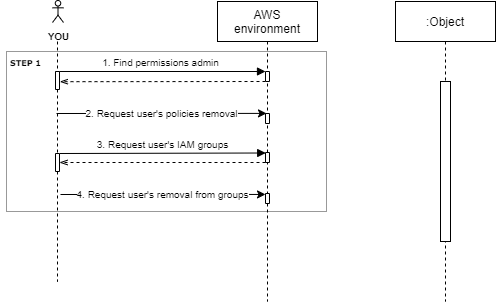

The diagram above was exported from draw.io. Its source (the exported page's mxGraphModel, read from the mxfile embedded in the PNG):
<mxGraphModel dx="865" dy="463" grid="1" gridSize="10" guides="1" tooltips="1" connect="1" arrows="1" fold="1" page="1" pageScale="1" pageWidth="850" pageHeight="1100" math="0" shadow="0">
  <root>
    <mxCell id="0" />
    <mxCell id="1" parent="0" />
    <mxCell id="8giyFyMuW9Fcqd4FAZrG-9" value="&lt;p&gt;&lt;br&gt;&lt;/p&gt;" style="rounded=0;whiteSpace=wrap;html=1;align=left;fillColor=none;strokeColor=#999999;" parent="1" vertex="1">
      <mxGeometry x="10" y="130" width="320" height="160" as="geometry" />
    </mxCell>
    <mxCell id="3nuBFxr9cyL0pnOWT2aG-1" value="AWS&#10;environment" style="shape=umlLifeline;perimeter=lifelinePerimeter;container=1;collapsible=0;recursiveResize=0;rounded=0;shadow=0;strokeWidth=1;" parent="1" vertex="1">
      <mxGeometry x="221" y="80" width="100" height="300" as="geometry" />
    </mxCell>
    <mxCell id="MT4dEm66JSw5VwCvm64V-28" value="" style="rounded=0;whiteSpace=wrap;html=1;direction=south;strokeWidth=1;" parent="3nuBFxr9cyL0pnOWT2aG-1" vertex="1">
      <mxGeometry x="48" y="112" width="4" height="10" as="geometry" />
    </mxCell>
    <mxCell id="sZFW8XOIWTJtM9p7Jh9p-1" value="" style="rounded=0;whiteSpace=wrap;html=1;direction=south;strokeWidth=1;" vertex="1" parent="3nuBFxr9cyL0pnOWT2aG-1">
      <mxGeometry x="48" y="151" width="4" height="10" as="geometry" />
    </mxCell>
    <mxCell id="sZFW8XOIWTJtM9p7Jh9p-5" value="" style="rounded=0;whiteSpace=wrap;html=1;direction=south;strokeWidth=1;" vertex="1" parent="3nuBFxr9cyL0pnOWT2aG-1">
      <mxGeometry x="48" y="192" width="4" height="10" as="geometry" />
    </mxCell>
    <mxCell id="3nuBFxr9cyL0pnOWT2aG-5" value=":Object" style="shape=umlLifeline;perimeter=lifelinePerimeter;container=1;collapsible=0;recursiveResize=0;rounded=0;shadow=0;strokeWidth=1;" parent="1" vertex="1">
      <mxGeometry x="399" y="80" width="100" height="300" as="geometry" />
    </mxCell>
    <mxCell id="3nuBFxr9cyL0pnOWT2aG-6" value="" style="points=[];perimeter=orthogonalPerimeter;rounded=0;shadow=0;strokeWidth=1;" parent="3nuBFxr9cyL0pnOWT2aG-5" vertex="1">
      <mxGeometry x="45" y="80" width="10" height="160" as="geometry" />
    </mxCell>
    <mxCell id="8giyFyMuW9Fcqd4FAZrG-10" value="&lt;b&gt;&lt;font style=&quot;font-size: 8px&quot; face=&quot;Verdana&quot;&gt;STEP 1&lt;/font&gt;&lt;/b&gt;" style="text;html=1;align=center;verticalAlign=middle;resizable=0;points=[];autosize=1;" parent="1" vertex="1">
      <mxGeometry x="4" y="130" width="50" height="20" as="geometry" />
    </mxCell>
    <mxCell id="MT4dEm66JSw5VwCvm64V-9" value="&lt;font style=&quot;font-size: 10px&quot;&gt;4. Request user's removal from groups&lt;/font&gt;" style="endArrow=classic;html=1;shadow=0;fontFamily=Helvetica;fontSize=11;fontColor=#000000;align=center;startSize=8;strokeColor=#000000;strokeWidth=1;" parent="1" edge="1">
      <mxGeometry relative="1" as="geometry">
        <mxPoint x="64" y="273" as="sourcePoint" />
        <mxPoint x="269" y="272.95180722891564" as="targetPoint" />
      </mxGeometry>
    </mxCell>
    <mxCell id="MT4dEm66JSw5VwCvm64V-18" value="&lt;font style=&quot;font-size: 10px&quot;&gt;1. Find permissions admin&lt;/font&gt;" style="html=1;verticalAlign=bottom;endArrow=block;shadow=0;fontFamily=Helvetica;fontSize=11;fontColor=#000000;align=center;startSize=8;strokeColor=#000000;strokeWidth=1;exitX=0;exitY=0.25;exitDx=0;exitDy=0;entryX=0;entryY=1;entryDx=0;entryDy=0;" parent="1" target="MT4dEm66JSw5VwCvm64V-27" edge="1">
      <mxGeometry relative="1" as="geometry">
        <mxPoint x="59" y="150" as="sourcePoint" />
        <mxPoint x="266" y="150" as="targetPoint" />
      </mxGeometry>
    </mxCell>
    <mxCell id="MT4dEm66JSw5VwCvm64V-19" value="" style="endArrow=openThin;html=1;dashed=1;endFill=0;entryX=0.566;entryY=-0.077;entryDx=0;entryDy=0;entryPerimeter=0;" parent="1" target="sZFW8XOIWTJtM9p7Jh9p-6" edge="1">
      <mxGeometry relative="1" as="geometry">
        <mxPoint x="269" y="160" as="sourcePoint" />
        <mxPoint x="70" y="160" as="targetPoint" />
      </mxGeometry>
    </mxCell>
    <mxCell id="MT4dEm66JSw5VwCvm64V-21" value="&lt;font style=&quot;font-size: 10px&quot;&gt;2. Request user's policies removal&lt;/font&gt;" style="endArrow=classic;html=1;shadow=0;fontFamily=Helvetica;fontSize=11;fontColor=#000000;align=center;startSize=8;strokeColor=#000000;strokeWidth=1;entryX=0.49;entryY=0.373;entryDx=0;entryDy=0;entryPerimeter=0;" parent="1" target="3nuBFxr9cyL0pnOWT2aG-1" edge="1">
      <mxGeometry relative="1" as="geometry">
        <mxPoint x="60" y="192" as="sourcePoint" />
        <mxPoint x="260" y="192" as="targetPoint" />
      </mxGeometry>
    </mxCell>
    <mxCell id="MT4dEm66JSw5VwCvm64V-22" value="&lt;font style=&quot;font-size: 10px&quot;&gt;3. Request user's IAM groups&lt;/font&gt;" style="html=1;verticalAlign=bottom;endArrow=block;shadow=0;fontFamily=Helvetica;fontSize=11;fontColor=#000000;align=center;startSize=8;strokeColor=#000000;strokeWidth=1;entryX=0.482;entryY=0.495;entryDx=0;entryDy=0;entryPerimeter=0;" parent="1" edge="1">
      <mxGeometry relative="1" as="geometry">
        <mxPoint x="63" y="232" as="sourcePoint" />
        <mxPoint x="269.19999999999993" y="231.5" as="targetPoint" />
      </mxGeometry>
    </mxCell>
    <mxCell id="MT4dEm66JSw5VwCvm64V-24" value="" style="rounded=0;whiteSpace=wrap;html=1;direction=south;strokeWidth=1;" parent="1" vertex="1">
      <mxGeometry x="59" y="232" width="4" height="18" as="geometry" />
    </mxCell>
    <mxCell id="MT4dEm66JSw5VwCvm64V-26" value="" style="endArrow=none;dashed=1;html=1;" parent="1" target="MT4dEm66JSw5VwCvm64V-24" edge="1" source="sZFW8XOIWTJtM9p7Jh9p-6">
      <mxGeometry width="50" height="50" relative="1" as="geometry">
        <mxPoint x="61" y="120" as="sourcePoint" />
        <mxPoint x="61" y="380" as="targetPoint" />
      </mxGeometry>
    </mxCell>
    <mxCell id="MT4dEm66JSw5VwCvm64V-27" value="" style="rounded=0;whiteSpace=wrap;html=1;direction=south;strokeWidth=1;" parent="1" vertex="1">
      <mxGeometry x="269" y="150" width="4" height="10" as="geometry" />
    </mxCell>
    <mxCell id="sZFW8XOIWTJtM9p7Jh9p-2" value="" style="endArrow=openThin;html=1;dashed=1;endFill=0;entryX=0.5;entryY=0;entryDx=0;entryDy=0;" edge="1" parent="1">
      <mxGeometry relative="1" as="geometry">
        <mxPoint x="269" y="241" as="sourcePoint" />
        <mxPoint x="63" y="241" as="targetPoint" />
      </mxGeometry>
    </mxCell>
    <mxCell id="sZFW8XOIWTJtM9p7Jh9p-4" value="" style="endArrow=none;dashed=1;html=1;" edge="1" parent="1" source="MT4dEm66JSw5VwCvm64V-24">
      <mxGeometry width="50" height="50" relative="1" as="geometry">
        <mxPoint x="61" y="250" as="sourcePoint" />
        <mxPoint x="61" y="360.17878186103354" as="targetPoint" />
      </mxGeometry>
    </mxCell>
    <mxCell id="sZFW8XOIWTJtM9p7Jh9p-6" value="" style="rounded=0;whiteSpace=wrap;html=1;direction=south;strokeWidth=1;" vertex="1" parent="1">
      <mxGeometry x="59" y="150" width="4" height="18" as="geometry" />
    </mxCell>
    <mxCell id="sZFW8XOIWTJtM9p7Jh9p-7" value="" style="endArrow=none;dashed=1;html=1;" edge="1" parent="1" target="sZFW8XOIWTJtM9p7Jh9p-6">
      <mxGeometry width="50" height="50" relative="1" as="geometry">
        <mxPoint x="61" y="120" as="sourcePoint" />
        <mxPoint x="61" y="232" as="targetPoint" />
      </mxGeometry>
    </mxCell>
    <mxCell id="8giyFyMuW9Fcqd4FAZrG-1" value="&lt;font style=&quot;font-size: 10px&quot;&gt;&lt;b&gt;YOU&lt;/b&gt;&lt;/font&gt;" style="shape=umlActor;verticalLabelPosition=bottom;verticalAlign=top;outlineConnect=0;html=1;" parent="1" vertex="1">
      <mxGeometry x="56" y="79" width="11" height="22" as="geometry" />
    </mxCell>
  </root>
</mxGraphModel>